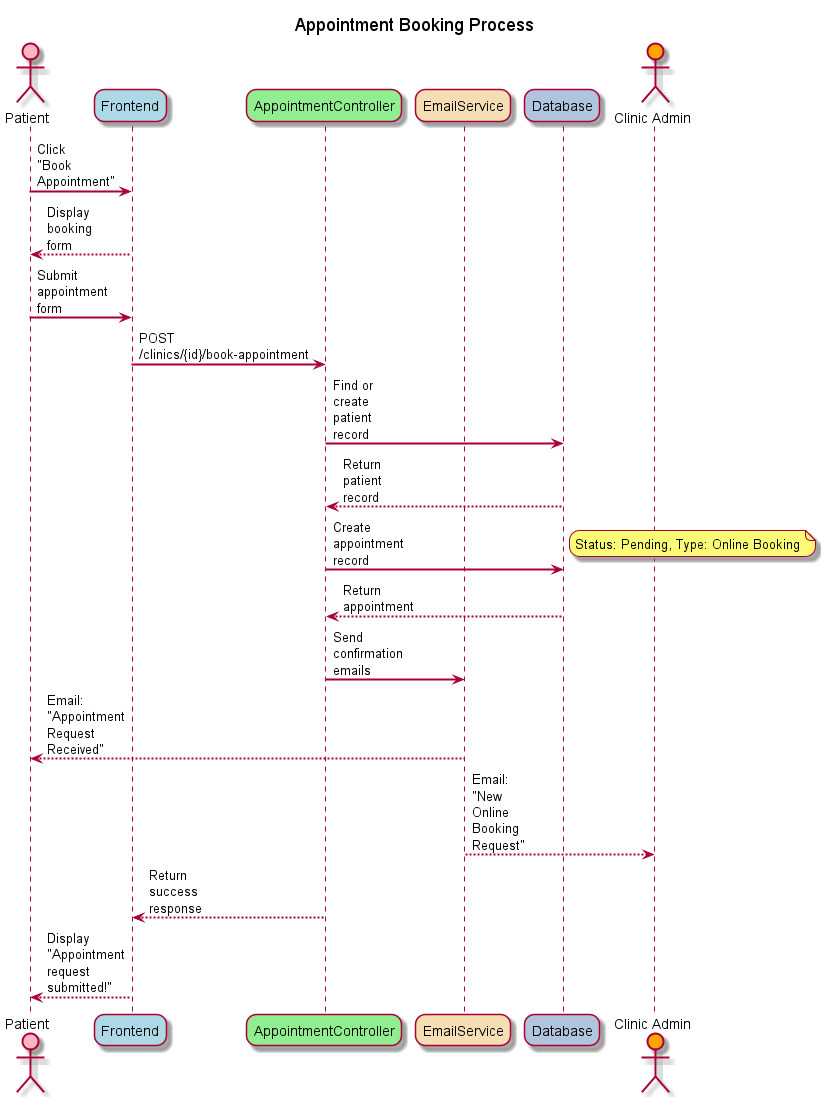

The diagram above was rendered by PlantUML. Its source (embedded in the PNG):
@startuml AppointmentBooking
skinparam backgroundColor #FFFFFF
skinparam sequenceArrowThickness 2
skinparam roundcorner 20
skinparam maxmessagesize 40

title Appointment Booking Process

actor "Patient" as P #lightpink
participant "Frontend" as F #lightblue
participant "AppointmentController" as AC #lightgreen
participant "EmailService" as ES #wheat
participant "Database" as DB #lightsteelblue
actor "Clinic Admin" as CA #orange

P -> F: Click "Book Appointment"
F --> P: Display booking form

P -> F: Submit appointment form
F -> AC: POST /clinics/{id}/book-appointment
AC -> DB: Find or create patient record
DB --> AC: Return patient record
AC -> DB: Create appointment record
note right: Status: Pending, Type: Online Booking
DB --> AC: Return appointment

AC -> ES: Send confirmation emails
ES --> P: Email: "Appointment Request Received"
ES --> CA: Email: "New Online Booking Request"
AC --> F: Return success response
F --> P: Display "Appointment request submitted!"

@enduml